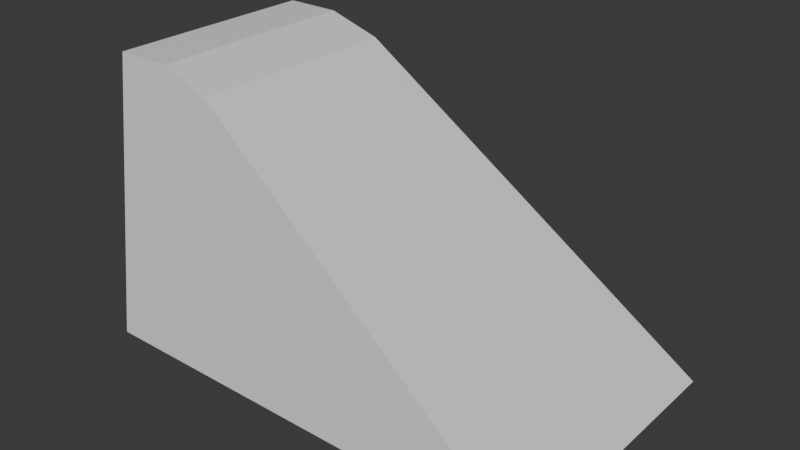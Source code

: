 # Source: hill.blend  (saved by Blender 4.3.34; exported with 4.5.12 LTS)
import bpy
from mathutils import Matrix  # noqa: F401  (used for matrix-valued properties, if any)

bpy.ops.wm.read_factory_settings(use_empty=True)
scene = bpy.context.scene
scene.name = 'Scene'

# ---- collections
col_collection = bpy.data.collections.new('Collection'); scene.collection.children.link(col_collection)

# ---- materials (node trees are filled in below, after node groups)
mat_material = bpy.data.materials.new('Material')

# ---- material node trees
mat_material.use_nodes = True; mat_material.node_tree.nodes.clear()
_N = mat_material.node_tree.nodes; _L = mat_material.node_tree.links
n0 = _N.new('ShaderNodeBsdfPrincipled'); n0.name = 'Principled BSDF'; n0.location = (10, 300)
n1 = _N.new('ShaderNodeOutputMaterial'); n1.name = 'Material Output'; n1.location = (300, 300)
_L.new(n0.outputs[0], n1.inputs[0])
n1.is_active_output = True

# ---- world
world_world = bpy.data.worlds.new('World'); scene.world = world_world
world_world.use_nodes = True; world_world.node_tree.nodes.clear()
_N = world_world.node_tree.nodes; _L = world_world.node_tree.links
n0 = _N.new('ShaderNodeOutputWorld'); n0.name = 'World Output'; n0.location = (300, 300)
n1 = _N.new('ShaderNodeBackground'); n1.name = 'Background'; n1.location = (10, 300)
n1.inputs[0].default_value = (0.05088, 0.05088, 0.05088, 1.0)
_L.new(n1.outputs[0], n0.inputs[0])
n0.is_active_output = True
world_world.color = (0.05088, 0.05088, 0.05088)
world_world.sun_shadow_jitter_overblur = 0.0

# ---- meshes
me_cube = bpy.data.meshes.new('Cube')
me_cube.from_pydata([(-23.46, -10.0, -10.0), (-23.34, -7.682, 10.0), (-23.46, 10.0, -10.0), (-23.34, 7.682, 10.0), (10.0, -10.0, -10.0), (10.0, 10.0, -10.0), (-15.5, -7.827, 8.753), (-19.29, -7.682, 10.0), (-19.29, 7.682, 10.0), (-15.5, 7.827, 8.753)], [], [(0, 1, 3, 2), (4, 6, 7, 1, 0), (2, 3, 8, 9, 5), (2, 5, 4, 0), (5, 9, 6, 4), (8, 7, 6, 9), (8, 3, 1, 7)])
_uv = me_cube.uv_layers.new(name='UVMap')
_uv.uv.foreach_set('vector', [0.375, 0.0, 0.625, 0.0, 0.625, 0.25, 0.375, 0.25, 0.375, 0.75, 0.6094, 0.75, 0.625, 0.846, 0.625, 1.0, 0.375, 1.0, 0.375, 0.25, 0.625, 0.25, 0.625, 0.404, 0.6094, 0.5, 0.375, 0.5, 0.125, 0.5, 0.375, 0.5, 0.375, 0.75, 0.125, 0.75, 0.375, 0.5, 0.6094, 0.5, 0.6094, 0.75, 0.375, 0.75, 0.721, 0.5, 0.721, 0.75, 0.6094, 0.75, 0.6094, 0.5, 0.721, 0.5, 0.875, 0.5, 0.875, 0.75, 0.721, 0.75])
me_cube.materials.append(mat_material)
me_cube.update()

# ---- objects
ob_cube = bpy.data.objects.new('Cube', me_cube)

# ---- transforms, parenting, visibility, modifiers, constraints
ob_cube.location = (0.0, 0.0, 0.0)

# ---- collection membership
col_collection.objects.link(ob_cube)

# ---- scene / render settings (as saved in the file)
scene.frame_start = 1; scene.frame_end = 250; scene.frame_set(1)
scene.render.engine = 'BLENDER_EEVEE_NEXT'
bpy.context.view_layer.update()

# ---- added for rendering (the .blend has no active camera and no usable light): camera, sun
cam_auto = bpy.data.cameras.new('AutoCamera')
cam_auto.lens = 50.0
cam_auto.sensor_width = 36.0
cam_auto.clip_end = 1000.0
ob_auto_camera = bpy.data.objects.new('AutoCamera', cam_auto)
scene.collection.objects.link(ob_auto_camera)
ob_auto_camera.location = (33.8068, -48.6441, 32.4294)
ob_auto_camera.rotation_euler = (1.09748, -7.21219e-08, 0.694738)
scene.camera = ob_auto_camera
light_auto_sun = bpy.data.lights.new('AutoSun', 'SUN')
light_auto_sun.energy = 3.0
light_auto_sun.angle = 0.0523599
ob_auto_sun = bpy.data.objects.new('AutoSun', light_auto_sun)
scene.collection.objects.link(ob_auto_sun)
ob_auto_sun.rotation_euler = (0.872665, 0.174533, 0.523599)
bpy.context.view_layer.update()
